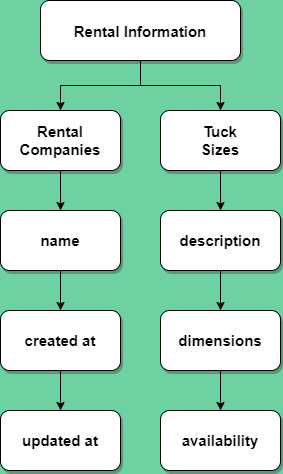

The diagram above was exported from draw.io. Its source (the exported page's mxGraphModel, read from the mxfile embedded in the PNG):
<mxGraphModel dx="1086" dy="-1675" grid="1" gridSize="10" guides="1" tooltips="1" connect="1" arrows="1" fold="1" page="1" pageScale="1" pageWidth="1169" pageHeight="827" background="#6DD1A1" math="0" shadow="0">
  <root>
    <mxCell id="0" />
    <mxCell id="1" parent="0" />
    <mxCell id="zXJ641qDxhuPR2AMi9IU-45" value="Rental Information" style="rounded=1;shadow=1;fontStyle=1;fontSize=15;fillColor=#FFFFFF;" vertex="1" parent="1">
      <mxGeometry x="430" y="2630" width="200" height="60" as="geometry" />
    </mxCell>
    <mxCell id="zXJ641qDxhuPR2AMi9IU-46" value="" style="edgeStyle=orthogonalEdgeStyle;rounded=0;orthogonalLoop=1;jettySize=auto;html=1;exitX=0.5;exitY=1;exitDx=0;exitDy=0;" edge="1" parent="1" source="zXJ641qDxhuPR2AMi9IU-45" target="zXJ641qDxhuPR2AMi9IU-50">
      <mxGeometry relative="1" as="geometry">
        <mxPoint x="529.9999999999995" y="2750" as="sourcePoint" />
      </mxGeometry>
    </mxCell>
    <mxCell id="zXJ641qDxhuPR2AMi9IU-47" value="" style="edgeStyle=orthogonalEdgeStyle;rounded=0;orthogonalLoop=1;jettySize=auto;html=1;" edge="1" parent="1" source="zXJ641qDxhuPR2AMi9IU-48" target="zXJ641qDxhuPR2AMi9IU-53">
      <mxGeometry relative="1" as="geometry" />
    </mxCell>
    <mxCell id="zXJ641qDxhuPR2AMi9IU-48" value="Rental&lt;br&gt;Companies" style="whiteSpace=wrap;html=1;rounded=1;shadow=1;fontSize=15;fontStyle=1;fillColor=#FFFFFF;" vertex="1" parent="1">
      <mxGeometry x="390" y="2740" width="120" height="60" as="geometry" />
    </mxCell>
    <mxCell id="zXJ641qDxhuPR2AMi9IU-49" value="" style="edgeStyle=orthogonalEdgeStyle;rounded=0;orthogonalLoop=1;jettySize=auto;html=1;" edge="1" parent="1" source="zXJ641qDxhuPR2AMi9IU-50" target="zXJ641qDxhuPR2AMi9IU-55">
      <mxGeometry relative="1" as="geometry" />
    </mxCell>
    <mxCell id="zXJ641qDxhuPR2AMi9IU-50" value="Tuck&lt;br&gt;Sizes" style="whiteSpace=wrap;html=1;rounded=1;shadow=1;fontSize=15;fontStyle=1;fillColor=#FFFFFF;" vertex="1" parent="1">
      <mxGeometry x="550" y="2740" width="120" height="60" as="geometry" />
    </mxCell>
    <mxCell id="zXJ641qDxhuPR2AMi9IU-51" value="" style="edgeStyle=orthogonalEdgeStyle;rounded=0;orthogonalLoop=1;jettySize=auto;html=1;exitX=0.5;exitY=1;exitDx=0;exitDy=0;entryX=0.5;entryY=0;entryDx=0;entryDy=0;" edge="1" parent="1" source="zXJ641qDxhuPR2AMi9IU-45" target="zXJ641qDxhuPR2AMi9IU-48">
      <mxGeometry relative="1" as="geometry">
        <mxPoint x="399.4099999999995" y="2680" as="sourcePoint" />
        <mxPoint x="399.4099999999995" y="2790" as="targetPoint" />
      </mxGeometry>
    </mxCell>
    <mxCell id="zXJ641qDxhuPR2AMi9IU-52" value="" style="edgeStyle=orthogonalEdgeStyle;rounded=0;orthogonalLoop=1;jettySize=auto;html=1;" edge="1" parent="1" source="zXJ641qDxhuPR2AMi9IU-53" target="zXJ641qDxhuPR2AMi9IU-57">
      <mxGeometry relative="1" as="geometry" />
    </mxCell>
    <mxCell id="zXJ641qDxhuPR2AMi9IU-53" value="name" style="whiteSpace=wrap;html=1;rounded=1;shadow=1;fontSize=15;fontStyle=1;fillColor=#FFFFFF;" vertex="1" parent="1">
      <mxGeometry x="390" y="2840" width="120" height="60" as="geometry" />
    </mxCell>
    <mxCell id="zXJ641qDxhuPR2AMi9IU-54" value="" style="edgeStyle=orthogonalEdgeStyle;rounded=0;orthogonalLoop=1;jettySize=auto;html=1;" edge="1" parent="1" source="zXJ641qDxhuPR2AMi9IU-55" target="zXJ641qDxhuPR2AMi9IU-59">
      <mxGeometry relative="1" as="geometry" />
    </mxCell>
    <mxCell id="zXJ641qDxhuPR2AMi9IU-55" value="description" style="whiteSpace=wrap;html=1;rounded=1;shadow=1;fontSize=15;fontStyle=1;fillColor=#FFFFFF;" vertex="1" parent="1">
      <mxGeometry x="550" y="2840" width="120" height="60" as="geometry" />
    </mxCell>
    <mxCell id="zXJ641qDxhuPR2AMi9IU-56" value="" style="edgeStyle=orthogonalEdgeStyle;rounded=0;orthogonalLoop=1;jettySize=auto;html=1;" edge="1" parent="1" source="zXJ641qDxhuPR2AMi9IU-57" target="zXJ641qDxhuPR2AMi9IU-60">
      <mxGeometry relative="1" as="geometry" />
    </mxCell>
    <mxCell id="zXJ641qDxhuPR2AMi9IU-57" value="created at" style="whiteSpace=wrap;html=1;rounded=1;shadow=1;fontSize=15;fontStyle=1;fillColor=#FFFFFF;" vertex="1" parent="1">
      <mxGeometry x="390" y="2940" width="120" height="60" as="geometry" />
    </mxCell>
    <mxCell id="zXJ641qDxhuPR2AMi9IU-58" value="" style="edgeStyle=orthogonalEdgeStyle;rounded=0;orthogonalLoop=1;jettySize=auto;html=1;" edge="1" parent="1" source="zXJ641qDxhuPR2AMi9IU-59" target="zXJ641qDxhuPR2AMi9IU-61">
      <mxGeometry relative="1" as="geometry" />
    </mxCell>
    <mxCell id="zXJ641qDxhuPR2AMi9IU-59" value="dimensions" style="whiteSpace=wrap;html=1;rounded=1;shadow=1;fontSize=15;fontStyle=1;fillColor=#FFFFFF;" vertex="1" parent="1">
      <mxGeometry x="550" y="2940" width="120" height="60" as="geometry" />
    </mxCell>
    <mxCell id="zXJ641qDxhuPR2AMi9IU-60" value="updated at" style="whiteSpace=wrap;html=1;rounded=1;shadow=1;fontSize=15;fontStyle=1;fillColor=#FFFFFF;" vertex="1" parent="1">
      <mxGeometry x="390" y="3040" width="120" height="60" as="geometry" />
    </mxCell>
    <mxCell id="zXJ641qDxhuPR2AMi9IU-61" value="availability" style="whiteSpace=wrap;html=1;rounded=1;shadow=1;fontSize=15;fontStyle=1;fillColor=#FFFFFF;" vertex="1" parent="1">
      <mxGeometry x="550" y="3040" width="120" height="60" as="geometry" />
    </mxCell>
  </root>
</mxGraphModel>